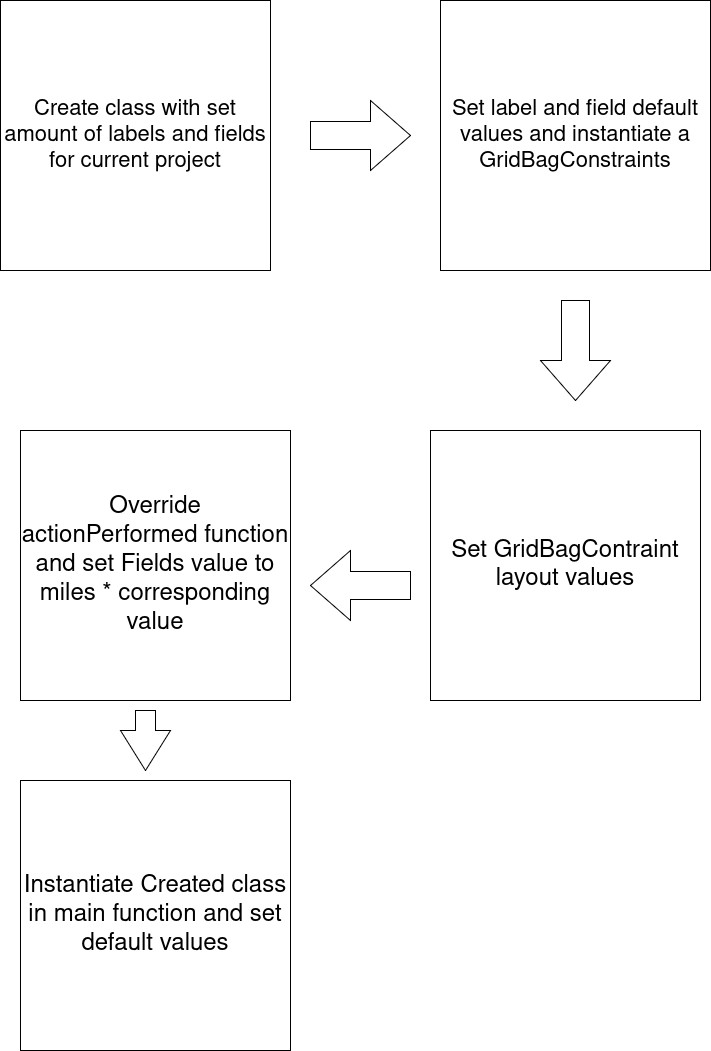

The diagram above was exported from draw.io. Its source (the exported page's mxGraphModel, read from the mxfile embedded in the PNG):
<mxGraphModel dx="1426" dy="2951" grid="1" gridSize="10" guides="1" tooltips="1" connect="1" arrows="1" fold="1" page="1" pageScale="1" pageWidth="850" pageHeight="1100" math="0" shadow="0">
  <root>
    <mxCell id="0" />
    <mxCell id="1" parent="0" />
    <mxCell id="kbwXthe9YPu2YvjDFDuA-2" value="&lt;font style=&quot;font-size: 22px;&quot;&gt;Create class with set amount of labels and fields for current project&lt;/font&gt;" style="whiteSpace=wrap;html=1;aspect=fixed;" vertex="1" parent="1">
      <mxGeometry x="50" y="-2160" width="270" height="270" as="geometry" />
    </mxCell>
    <mxCell id="kbwXthe9YPu2YvjDFDuA-3" value="&lt;font style=&quot;font-size: 22px;&quot;&gt;Set label and field default values and instantiate a GridBagConstraints&lt;/font&gt;" style="whiteSpace=wrap;html=1;aspect=fixed;" vertex="1" parent="1">
      <mxGeometry x="490" y="-2160" width="270" height="270" as="geometry" />
    </mxCell>
    <mxCell id="kbwXthe9YPu2YvjDFDuA-4" value="&lt;font style=&quot;font-size: 24px;&quot;&gt;Set GridBagContraint layout values&lt;/font&gt;" style="whiteSpace=wrap;html=1;aspect=fixed;" vertex="1" parent="1">
      <mxGeometry x="480" y="-1730" width="270" height="270" as="geometry" />
    </mxCell>
    <mxCell id="kbwXthe9YPu2YvjDFDuA-5" value="&lt;font style=&quot;font-size: 24px;&quot;&gt;Override actionPerformed function and set Fields value to miles * corresponding value&lt;/font&gt;" style="whiteSpace=wrap;html=1;aspect=fixed;" vertex="1" parent="1">
      <mxGeometry x="70" y="-1730" width="270" height="270" as="geometry" />
    </mxCell>
    <mxCell id="kbwXthe9YPu2YvjDFDuA-6" value="&lt;font style=&quot;font-size: 24px;&quot;&gt;Instantiate Created class in main function and set default values&lt;/font&gt;" style="whiteSpace=wrap;html=1;aspect=fixed;" vertex="1" parent="1">
      <mxGeometry x="70" y="-1380" width="270" height="270" as="geometry" />
    </mxCell>
    <mxCell id="kbwXthe9YPu2YvjDFDuA-7" value="" style="html=1;shadow=0;dashed=0;align=center;verticalAlign=middle;shape=mxgraph.arrows2.arrow;dy=0.6;dx=40;notch=0;" vertex="1" parent="1">
      <mxGeometry x="360" y="-2060" width="100" height="70" as="geometry" />
    </mxCell>
    <mxCell id="kbwXthe9YPu2YvjDFDuA-8" value="" style="html=1;shadow=0;dashed=0;align=center;verticalAlign=middle;shape=mxgraph.arrows2.arrow;dy=0.6;dx=40;direction=south;notch=0;" vertex="1" parent="1">
      <mxGeometry x="590" y="-1860" width="70" height="100" as="geometry" />
    </mxCell>
    <mxCell id="kbwXthe9YPu2YvjDFDuA-9" value="" style="html=1;shadow=0;dashed=0;align=center;verticalAlign=middle;shape=mxgraph.arrows2.arrow;dy=0.6;dx=40;flipH=1;notch=0;" vertex="1" parent="1">
      <mxGeometry x="360" y="-1610" width="100" height="70" as="geometry" />
    </mxCell>
    <mxCell id="kbwXthe9YPu2YvjDFDuA-10" value="" style="html=1;shadow=0;dashed=0;align=center;verticalAlign=middle;shape=mxgraph.arrows2.arrow;dy=0.6;dx=40;direction=south;notch=0;" vertex="1" parent="1">
      <mxGeometry x="170" y="-1450" width="50" height="60" as="geometry" />
    </mxCell>
  </root>
</mxGraphModel>